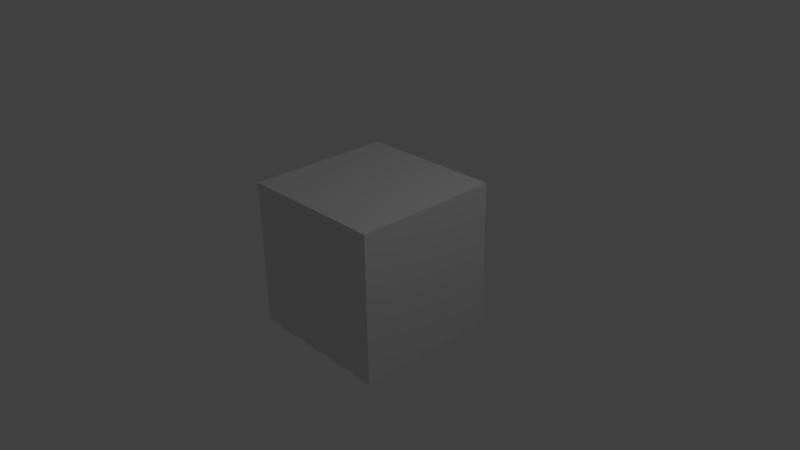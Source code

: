 # Source: 3Dwork.blend  (saved by Blender 2.70.0; exported with 4.5.12 LTS)
import bpy
from mathutils import Matrix  # noqa: F401  (used for matrix-valued properties, if any)

bpy.ops.wm.read_factory_settings(use_empty=True)
scene = bpy.context.scene
scene.name = 'Scene'

# ---- collections
col_collection_1 = bpy.data.collections.new('Collection 1'); scene.collection.children.link(col_collection_1)

# ---- materials (node trees are filled in below, after node groups)
mat_material = bpy.data.materials.new('Material')
mat_material.alpha_threshold = 0.0
mat_material.use_transparent_shadow = False
mat_material.roughness = 0.5
mat_material.line_color = (0.0, 0.0, 0.0, 1.0)

# ---- material node trees

# ---- world
world_world = bpy.data.worlds.new('World'); scene.world = world_world
world_world.color = (0.05088, 0.05088, 0.05088)
world_world.use_sun_shadow = False
world_world.sun_shadow_jitter_overblur = 0.0
world_world.cycles.sampling_method = 'MANUAL'
world_world.cycles.sample_map_resolution = 256

# ---- cameras
cam_camera = bpy.data.cameras.new('Camera')
cam_camera.clip_end = 100.0
cam_camera.lens = 35.0
cam_camera.sensor_width = 32.0
cam_camera.sensor_height = 18.0
cam_camera.ortho_scale = 7.314
cam_camera.dof.focus_distance = 0.0
cam_camera.dof.aperture_fstop = 128.0

# ---- lights
light_lamp = bpy.data.lights.new('Lamp', 'POINT')
light_lamp.transmission_factor = 0.0
light_lamp.cutoff_distance = 30.0
light_lamp.energy = 100.0
light_lamp.shadow_buffer_clip_start = 1.001
light_lamp.shadow_soft_size = 0.1
light_lamp.shadow_maximum_resolution = 0.006
light_lamp.use_absolute_resolution = True
light_lamp.cycles.use_multiple_importance_sampling = False

# ---- meshes
me_cube = bpy.data.meshes.new('Cube')
me_cube.from_pydata([(1.0, 1.0, -1.0), (1.0, -1.0, -1.0), (-1.0, -1.0, -1.0), (-1.0, 1.0, -1.0), (1.0, 1.0, 1.0), (1.0, -1.0, 1.0), (-1.0, -1.0, 1.0), (-1.0, 1.0, 1.0)], [], [(0, 1, 2, 3), (4, 7, 6, 5), (0, 4, 5, 1), (1, 5, 6, 2), (2, 6, 7, 3), (4, 0, 3, 7)])
me_cube.materials.append(mat_material)
me_cube.use_remesh_preserve_volume = False
me_cube.use_remesh_preserve_attributes = False
me_cube.use_mirror_vertex_groups = False
me_cube.update()

# ---- objects
ob_cube = bpy.data.objects.new('Cube', me_cube)
ob_lamp = bpy.data.objects.new('Lamp', light_lamp)
ob_camera = bpy.data.objects.new('Camera', cam_camera)

# ---- transforms, parenting, visibility, modifiers, constraints
ob_cube.location = (0.0, 0.0, 0.0)
ob_cube.lock_rotations_4d = False
ob_cube.empty_display_type = 'ARROWS'
ob_cube.lineart.crease_threshold = 0.0
ob_lamp.location = (4.076, 1.005, 5.904)
ob_lamp.rotation_euler = (0.6503, 0.05522, 1.866)
ob_lamp.lock_rotations_4d = False
ob_lamp.empty_display_type = 'ARROWS'
ob_lamp.color = (0.0, 0.0, 0.0, 0.0)
ob_lamp.lineart.crease_threshold = 0.0
ob_camera.location = (7.481, -6.508, 5.344)
ob_camera.rotation_euler = (1.109, 0.01082, 0.8149)
ob_camera.lock_rotations_4d = False
ob_camera.empty_display_type = 'ARROWS'
ob_camera.color = (0.0, 0.0, 0.0, 0.0)
ob_camera.display_type = 'WIRE'
ob_camera.lineart.crease_threshold = 0.0

# ---- collection membership
col_collection_1.objects.link(ob_cube)
col_collection_1.objects.link(ob_lamp)
col_collection_1.objects.link(ob_camera)

# ---- scene / render settings (as saved in the file)
scene.camera = ob_camera
scene.frame_start = 1; scene.frame_end = 250; scene.frame_set(1)
scene.render.engine = 'BLENDER_EEVEE_NEXT'
scene.render.resolution_percentage = 50
scene.render.dither_intensity = 0.0
scene.cycles.use_denoising = False
scene.cycles.samples = 10
scene.cycles.sampling_pattern = 'TABULATED_SOBOL'
scene.cycles.light_sampling_threshold = 0.0
scene.cycles.use_adaptive_sampling = False
scene.cycles.use_light_tree = False
scene.cycles.blur_glossy = 0.0
scene.cycles.volume_bounces = 1
scene.cycles.pixel_filter_type = 'GAUSSIAN'
scene.cycles.sample_clamp_indirect = 0.0
scene.view_settings.view_transform = 'Standard'
bpy.context.view_layer.update()
